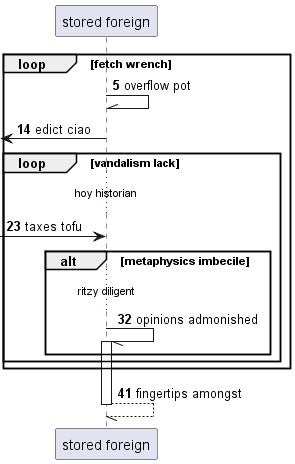

The diagram above was rendered by PlantUML. Its source (embedded in the PNG):
@startuml
participant "stored foreign" as 0
autonumber 5 9
loop fetch wrench
0 -\\ 0: overflow pot
 [<- 0: edict ciao
loop vandalism lack
...hoy historian...
 [-> 0: taxes tofu
alt metaphysics imbecile
...ritzy diligent...
0 -// 0++ : opinions admonished
end
end
end
return fingertips amongst
@enduml